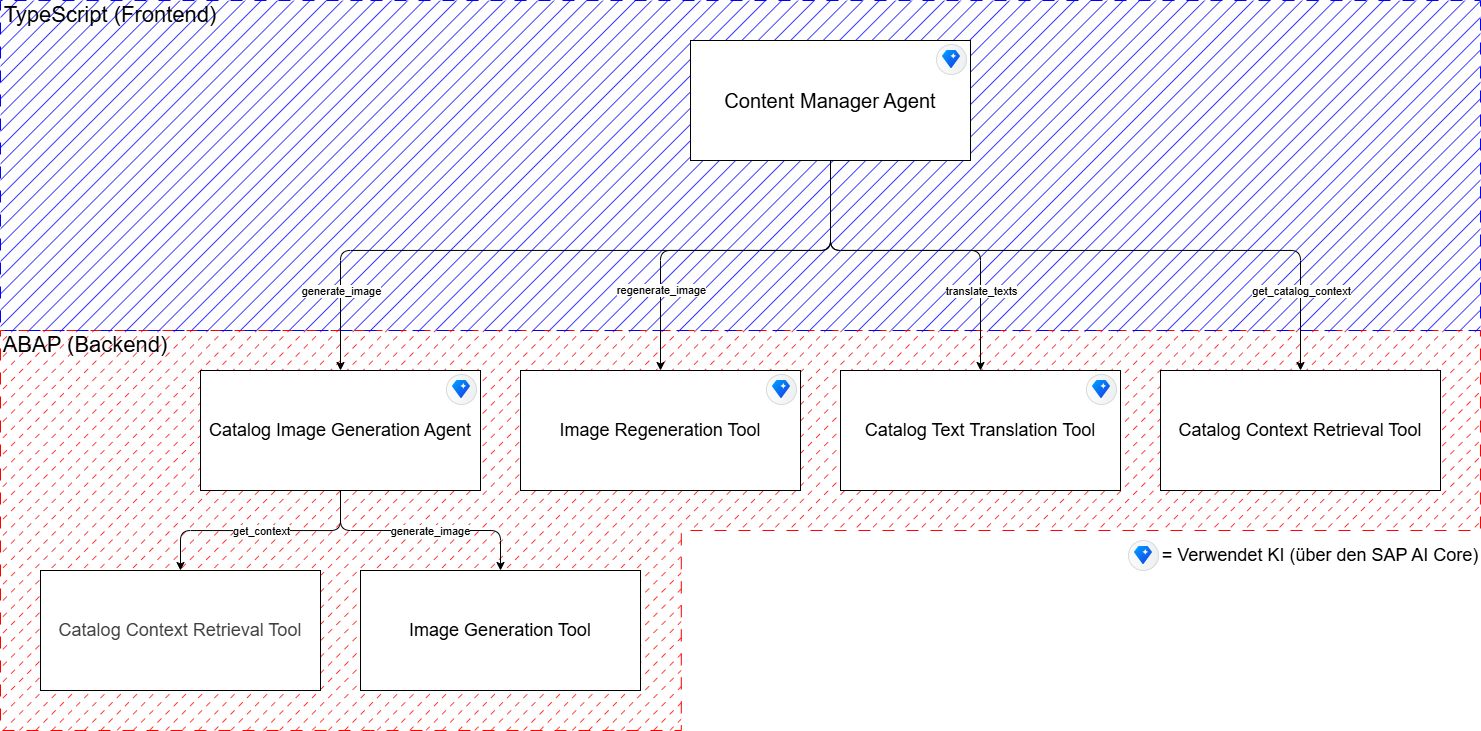

The diagram above was exported from draw.io. Its source (the exported page's mxGraphModel, read from the mxfile embedded in the PNG):
<mxGraphModel dx="1982" dy="749" grid="1" gridSize="10" guides="1" tooltips="1" connect="1" arrows="1" fold="1" page="1" pageScale="1" pageWidth="3300" pageHeight="2339" math="0" shadow="0">
  <root>
    <mxCell id="0" />
    <mxCell id="1" parent="0" />
    <mxCell id="51" value="" style="verticalLabelPosition=bottom;verticalAlign=top;html=1;shape=mxgraph.basic.polygon;polyCoords=[[0.25,0],[1,0],[1,0.5],[0.46,0.5],[0.46,1],[0.25,1],[0,1],[0,0]];polyline=0;fillStyle=dashed;fillColor=#FF0000;strokeColor=#FF0000;dashed=1;dashPattern=12 12;" vertex="1" parent="1">
      <mxGeometry x="160" y="980" width="1480" height="400" as="geometry" />
    </mxCell>
    <mxCell id="50" value="" style="verticalLabelPosition=bottom;verticalAlign=top;html=1;shape=mxgraph.basic.polygon;polyCoords=[[0.25,0],[0.75,0],[1,0],[1,1],[0.75,1],[0.25,1],[0,1],[0,0]];polyline=0;fillStyle=hatch;fillColor=#0000FF;dashed=1;dashPattern=12 12;strokeColor=#0000FF;" vertex="1" parent="1">
      <mxGeometry x="160" y="650" width="1480" height="330" as="geometry" />
    </mxCell>
    <mxCell id="2" style="edgeStyle=orthogonalEdgeStyle;html=1;entryX=0.5;entryY=0;entryDx=0;entryDy=0;rounded=1;strokeColor=default;" parent="1" source="10" edge="1">
      <mxGeometry relative="1" as="geometry">
        <mxPoint x="500" y="1020" as="targetPoint" />
        <Array as="points">
          <mxPoint x="990" y="900" />
          <mxPoint x="500" y="900" />
        </Array>
      </mxGeometry>
    </mxCell>
    <mxCell id="3" value="generate_image" style="edgeLabel;html=1;align=center;verticalAlign=middle;resizable=0;points=[];" parent="2" vertex="1" connectable="0">
      <mxGeometry x="0.403" y="3" relative="1" as="geometry">
        <mxPoint x="-89" y="37" as="offset" />
      </mxGeometry>
    </mxCell>
    <mxCell id="4" style="edgeStyle=orthogonalEdgeStyle;html=1;entryX=0.5;entryY=0;entryDx=0;entryDy=0;" parent="1" source="10" target="13" edge="1">
      <mxGeometry relative="1" as="geometry">
        <Array as="points">
          <mxPoint x="990" y="900" />
          <mxPoint x="820" y="900" />
        </Array>
      </mxGeometry>
    </mxCell>
    <mxCell id="5" value="regenerate_image" style="edgeLabel;html=1;align=center;verticalAlign=middle;resizable=0;points=[];" parent="4" vertex="1" connectable="0">
      <mxGeometry x="0.6925" y="-4" relative="1" as="geometry">
        <mxPoint x="4" y="-22" as="offset" />
      </mxGeometry>
    </mxCell>
    <mxCell id="6" style="edgeStyle=orthogonalEdgeStyle;html=1;entryX=0.5;entryY=0;entryDx=0;entryDy=0;" parent="1" source="10" target="14" edge="1">
      <mxGeometry relative="1" as="geometry">
        <Array as="points">
          <mxPoint x="990" y="900" />
          <mxPoint x="1140" y="900" />
        </Array>
      </mxGeometry>
    </mxCell>
    <mxCell id="7" value="translate_texts" style="edgeLabel;html=1;align=center;verticalAlign=middle;resizable=0;points=[];" parent="6" vertex="1" connectable="0">
      <mxGeometry x="0.2575" y="2" relative="1" as="geometry">
        <mxPoint x="14" y="42" as="offset" />
      </mxGeometry>
    </mxCell>
    <mxCell id="8" style="edgeStyle=orthogonalEdgeStyle;html=1;entryX=0.5;entryY=0;entryDx=0;entryDy=0;" parent="1" source="10" target="15" edge="1">
      <mxGeometry relative="1" as="geometry">
        <Array as="points">
          <mxPoint x="990" y="900" />
          <mxPoint x="1460" y="900" />
        </Array>
      </mxGeometry>
    </mxCell>
    <mxCell id="9" value="get_catalog_context" style="edgeLabel;html=1;align=center;verticalAlign=middle;resizable=0;points=[];" parent="8" vertex="1" connectable="0">
      <mxGeometry x="0.7271" y="-1" relative="1" as="geometry">
        <mxPoint x="1" y="13" as="offset" />
      </mxGeometry>
    </mxCell>
    <mxCell id="10" value="&lt;font style=&quot;font-size: 20px;&quot;&gt;Content Manager Agent&lt;/font&gt;" style="rounded=0;whiteSpace=wrap;html=1;" parent="1" vertex="1">
      <mxGeometry x="850" y="690" width="280" height="120" as="geometry" />
    </mxCell>
    <mxCell id="11" style="edgeStyle=none;html=1;entryX=0.5;entryY=0;entryDx=0;entryDy=0;" parent="1" target="17" edge="1">
      <mxGeometry relative="1" as="geometry">
        <mxPoint x="500" y="1140" as="sourcePoint" />
        <Array as="points">
          <mxPoint x="500" y="1180" />
          <mxPoint x="660" y="1180" />
        </Array>
      </mxGeometry>
    </mxCell>
    <mxCell id="12" value="generate_image" style="edgeLabel;html=1;align=center;verticalAlign=middle;resizable=0;points=[];" parent="11" vertex="1" connectable="0">
      <mxGeometry x="-0.203" y="8" relative="1" as="geometry">
        <mxPoint x="34" y="8" as="offset" />
      </mxGeometry>
    </mxCell>
    <mxCell id="13" value="&lt;span style=&quot;font-size: 18px;&quot;&gt;Image Regeneration Tool&lt;/span&gt;" style="rounded=0;whiteSpace=wrap;html=1;" parent="1" vertex="1">
      <mxGeometry x="680" y="1020" width="280" height="120" as="geometry" />
    </mxCell>
    <mxCell id="14" value="&lt;span style=&quot;font-size: 18px;&quot;&gt;Catalog Text Translation Tool&lt;/span&gt;" style="rounded=0;whiteSpace=wrap;html=1;" parent="1" vertex="1">
      <mxGeometry x="1000" y="1020" width="280" height="120" as="geometry" />
    </mxCell>
    <mxCell id="15" value="&lt;span style=&quot;font-size: 18px;&quot;&gt;Catalog Context Retrieval Tool&lt;/span&gt;" style="rounded=0;whiteSpace=wrap;html=1;" parent="1" vertex="1">
      <mxGeometry x="1320" y="1020" width="280" height="120" as="geometry" />
    </mxCell>
    <mxCell id="16" value="&lt;span style=&quot;color: rgb(63, 63, 63); font-size: 18px;&quot;&gt;Catalog Context Retrieval Tool&lt;/span&gt;" style="rounded=0;whiteSpace=wrap;html=1;" parent="1" vertex="1">
      <mxGeometry x="200" y="1220" width="280" height="120" as="geometry" />
    </mxCell>
    <mxCell id="17" value="&lt;span style=&quot;font-size: 18px;&quot;&gt;Image Generation Tool&lt;/span&gt;" style="rounded=0;whiteSpace=wrap;html=1;" parent="1" vertex="1">
      <mxGeometry x="520" y="1220" width="280" height="120" as="geometry" />
    </mxCell>
    <mxCell id="18" value="" style="shape=mxgraph.sap.icon;labelPosition=center;verticalLabelPosition=bottom;align=center;verticalAlign=top;strokeWidth=1;strokeColor=#D5DADD;fillColor=#EDEFF0;gradientColor=#FCFCFC;gradientDirection=west;aspect=fixed;SAPIcon=SAP_Digital_Assistant_Service" parent="1" vertex="1">
      <mxGeometry x="1246" y="1024" width="30" height="30" as="geometry" />
    </mxCell>
    <mxCell id="19" style="edgeStyle=orthogonalEdgeStyle;html=1;entryX=0.5;entryY=0;entryDx=0;entryDy=0;" parent="1" source="21" target="16" edge="1">
      <mxGeometry relative="1" as="geometry" />
    </mxCell>
    <mxCell id="20" value="get_context" style="edgeLabel;html=1;align=center;verticalAlign=middle;resizable=0;points=[];" parent="19" vertex="1" connectable="0">
      <mxGeometry x="-0.1185" y="3" relative="1" as="geometry">
        <mxPoint x="-14" y="-3" as="offset" />
      </mxGeometry>
    </mxCell>
    <mxCell id="21" value="&lt;span style=&quot;font-size: 18px;&quot;&gt;Catalog Image Generation Agent&lt;/span&gt;" style="rounded=0;whiteSpace=wrap;html=1;" parent="1" vertex="1">
      <mxGeometry x="360" y="1020" width="280" height="120" as="geometry" />
    </mxCell>
    <mxCell id="22" value="" style="shape=mxgraph.sap.icon;labelPosition=center;verticalLabelPosition=bottom;align=center;verticalAlign=top;strokeWidth=1;strokeColor=#D5DADD;fillColor=#EDEFF0;gradientColor=#FCFCFC;gradientDirection=west;aspect=fixed;SAPIcon=SAP_Digital_Assistant_Service" parent="1" vertex="1">
      <mxGeometry x="606" y="1024" width="30" height="30" as="geometry" />
    </mxCell>
    <mxCell id="24" value="" style="shape=mxgraph.sap.icon;labelPosition=center;verticalLabelPosition=bottom;align=center;verticalAlign=top;strokeWidth=1;strokeColor=#D5DADD;fillColor=#EDEFF0;gradientColor=#FCFCFC;gradientDirection=west;aspect=fixed;SAPIcon=SAP_Digital_Assistant_Service" parent="1" vertex="1">
      <mxGeometry x="926" y="1024" width="30" height="30" as="geometry" />
    </mxCell>
    <mxCell id="33" value="&lt;font style=&quot;font-size: 22px;&quot;&gt;ABAP (Backend)&lt;/font&gt;" style="text;html=1;align=center;verticalAlign=middle;whiteSpace=wrap;rounded=0;" parent="1" vertex="1">
      <mxGeometry x="160" y="980" width="170" height="30" as="geometry" />
    </mxCell>
    <mxCell id="38" value="" style="shape=mxgraph.sap.icon;labelPosition=center;verticalLabelPosition=bottom;align=center;verticalAlign=top;strokeWidth=1;strokeColor=#D5DADD;fillColor=#EDEFF0;gradientColor=#FCFCFC;gradientDirection=west;aspect=fixed;SAPIcon=SAP_Digital_Assistant_Service" parent="1" vertex="1">
      <mxGeometry x="1096" y="694" width="30" height="30" as="geometry" />
    </mxCell>
    <mxCell id="46" value="&lt;font style=&quot;font-size: 22px;&quot;&gt;TypeScript (Frontend)&lt;/font&gt;" style="text;html=1;align=center;verticalAlign=middle;whiteSpace=wrap;rounded=0;" parent="1" vertex="1">
      <mxGeometry x="160" y="650" width="220" height="30" as="geometry" />
    </mxCell>
    <mxCell id="47" value="" style="shape=mxgraph.sap.icon;labelPosition=center;verticalLabelPosition=bottom;align=center;verticalAlign=top;strokeWidth=1;strokeColor=#D5DADD;fillColor=#EDEFF0;gradientColor=#FCFCFC;gradientDirection=west;aspect=fixed;SAPIcon=SAP_Digital_Assistant_Service" parent="1" vertex="1">
      <mxGeometry x="1288" y="1190" width="30" height="30" as="geometry" />
    </mxCell>
    <mxCell id="49" value="&lt;font style=&quot;font-size: 18px;&quot;&gt;= Verwendet KI (über den SAP AI Core)&lt;/font&gt;" style="text;html=1;align=center;verticalAlign=middle;whiteSpace=wrap;rounded=0;" parent="1" vertex="1">
      <mxGeometry x="1320" y="1190" width="320" height="30" as="geometry" />
    </mxCell>
  </root>
</mxGraphModel>